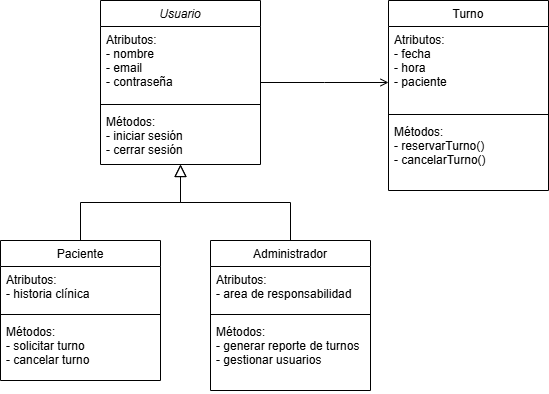

The diagram above was exported from draw.io. Its source (the exported page's mxGraphModel, read from the mxfile embedded in the PNG):
<mxGraphModel dx="1426" dy="781" grid="1" gridSize="10" guides="1" tooltips="1" connect="1" arrows="1" fold="1" page="1" pageScale="1" pageWidth="827" pageHeight="1169" math="0" shadow="0">
  <root>
    <mxCell id="WIyWlLk6GJQsqaUBKTNV-0" />
    <mxCell id="WIyWlLk6GJQsqaUBKTNV-1" parent="WIyWlLk6GJQsqaUBKTNV-0" />
    <mxCell id="zkfFHV4jXpPFQw0GAbJ--0" value="Usuario" style="swimlane;fontStyle=2;align=center;verticalAlign=top;childLayout=stackLayout;horizontal=1;startSize=26;horizontalStack=0;resizeParent=1;resizeLast=0;collapsible=1;marginBottom=0;rounded=0;shadow=0;strokeWidth=1;" parent="WIyWlLk6GJQsqaUBKTNV-1" vertex="1">
      <mxGeometry x="220" y="120" width="160" height="164" as="geometry">
        <mxRectangle x="220" y="120" width="160" height="26" as="alternateBounds" />
      </mxGeometry>
    </mxCell>
    <mxCell id="zkfFHV4jXpPFQw0GAbJ--2" value="Atributos:&#10;- nombre&#10;- email&#10;- contraseña" style="text;align=left;verticalAlign=top;spacingLeft=4;spacingRight=4;overflow=hidden;rotatable=0;points=[[0,0.5],[1,0.5]];portConstraint=eastwest;rounded=0;shadow=0;html=0;" parent="zkfFHV4jXpPFQw0GAbJ--0" vertex="1">
      <mxGeometry y="26" width="160" height="74" as="geometry" />
    </mxCell>
    <mxCell id="zkfFHV4jXpPFQw0GAbJ--4" value="" style="line;html=1;strokeWidth=1;align=left;verticalAlign=middle;spacingTop=-1;spacingLeft=3;spacingRight=3;rotatable=0;labelPosition=right;points=[];portConstraint=eastwest;" parent="zkfFHV4jXpPFQw0GAbJ--0" vertex="1">
      <mxGeometry y="100" width="160" height="8" as="geometry" />
    </mxCell>
    <mxCell id="zkfFHV4jXpPFQw0GAbJ--5" value="Métodos:&#10;- iniciar sesión&#10;- cerrar sesión" style="text;align=left;verticalAlign=top;spacingLeft=4;spacingRight=4;overflow=hidden;rotatable=0;points=[[0,0.5],[1,0.5]];portConstraint=eastwest;" parent="zkfFHV4jXpPFQw0GAbJ--0" vertex="1">
      <mxGeometry y="108" width="160" height="42" as="geometry" />
    </mxCell>
    <mxCell id="zkfFHV4jXpPFQw0GAbJ--6" value="Paciente" style="swimlane;fontStyle=0;align=center;verticalAlign=top;childLayout=stackLayout;horizontal=1;startSize=26;horizontalStack=0;resizeParent=1;resizeLast=0;collapsible=1;marginBottom=0;rounded=0;shadow=0;strokeWidth=1;" parent="WIyWlLk6GJQsqaUBKTNV-1" vertex="1">
      <mxGeometry x="120" y="360" width="160" height="140" as="geometry">
        <mxRectangle x="130" y="380" width="160" height="26" as="alternateBounds" />
      </mxGeometry>
    </mxCell>
    <mxCell id="zkfFHV4jXpPFQw0GAbJ--7" value="Atributos:&#10;- historia clínica" style="text;align=left;verticalAlign=top;spacingLeft=4;spacingRight=4;overflow=hidden;rotatable=0;points=[[0,0.5],[1,0.5]];portConstraint=eastwest;" parent="zkfFHV4jXpPFQw0GAbJ--6" vertex="1">
      <mxGeometry y="26" width="160" height="44" as="geometry" />
    </mxCell>
    <mxCell id="zkfFHV4jXpPFQw0GAbJ--9" value="" style="line;html=1;strokeWidth=1;align=left;verticalAlign=middle;spacingTop=-1;spacingLeft=3;spacingRight=3;rotatable=0;labelPosition=right;points=[];portConstraint=eastwest;" parent="zkfFHV4jXpPFQw0GAbJ--6" vertex="1">
      <mxGeometry y="70" width="160" height="8" as="geometry" />
    </mxCell>
    <mxCell id="zkfFHV4jXpPFQw0GAbJ--10" value="Métodos:&#10;- solicitar turno&#10;- cancelar turno" style="text;align=left;verticalAlign=top;spacingLeft=4;spacingRight=4;overflow=hidden;rotatable=0;points=[[0,0.5],[1,0.5]];portConstraint=eastwest;fontStyle=0" parent="zkfFHV4jXpPFQw0GAbJ--6" vertex="1">
      <mxGeometry y="78" width="160" height="62" as="geometry" />
    </mxCell>
    <mxCell id="zkfFHV4jXpPFQw0GAbJ--12" value="" style="endArrow=block;endSize=10;endFill=0;shadow=0;strokeWidth=1;rounded=0;curved=0;edgeStyle=elbowEdgeStyle;elbow=vertical;" parent="WIyWlLk6GJQsqaUBKTNV-1" source="zkfFHV4jXpPFQw0GAbJ--6" target="zkfFHV4jXpPFQw0GAbJ--0" edge="1">
      <mxGeometry width="160" relative="1" as="geometry">
        <mxPoint x="200" y="203" as="sourcePoint" />
        <mxPoint x="200" y="203" as="targetPoint" />
      </mxGeometry>
    </mxCell>
    <mxCell id="zkfFHV4jXpPFQw0GAbJ--13" value="Administrador" style="swimlane;fontStyle=0;align=center;verticalAlign=top;childLayout=stackLayout;horizontal=1;startSize=26;horizontalStack=0;resizeParent=1;resizeLast=0;collapsible=1;marginBottom=0;rounded=0;shadow=0;strokeWidth=1;" parent="WIyWlLk6GJQsqaUBKTNV-1" vertex="1">
      <mxGeometry x="330" y="360" width="160" height="150" as="geometry">
        <mxRectangle x="340" y="380" width="170" height="26" as="alternateBounds" />
      </mxGeometry>
    </mxCell>
    <mxCell id="zkfFHV4jXpPFQw0GAbJ--14" value="Atributos:&#10;- area de responsabilidad" style="text;align=left;verticalAlign=top;spacingLeft=4;spacingRight=4;overflow=hidden;rotatable=0;points=[[0,0.5],[1,0.5]];portConstraint=eastwest;" parent="zkfFHV4jXpPFQw0GAbJ--13" vertex="1">
      <mxGeometry y="26" width="160" height="44" as="geometry" />
    </mxCell>
    <mxCell id="zkfFHV4jXpPFQw0GAbJ--15" value="" style="line;html=1;strokeWidth=1;align=left;verticalAlign=middle;spacingTop=-1;spacingLeft=3;spacingRight=3;rotatable=0;labelPosition=right;points=[];portConstraint=eastwest;" parent="zkfFHV4jXpPFQw0GAbJ--13" vertex="1">
      <mxGeometry y="70" width="160" height="8" as="geometry" />
    </mxCell>
    <mxCell id="h2ijFeWL2rTDM4-Ojm12-4" value="Métodos:&#10;- generar reporte de turnos&#10;- gestionar usuarios" style="text;align=left;verticalAlign=top;spacingLeft=4;spacingRight=4;overflow=hidden;rotatable=0;points=[[0,0.5],[1,0.5]];portConstraint=eastwest;" parent="zkfFHV4jXpPFQw0GAbJ--13" vertex="1">
      <mxGeometry y="78" width="160" height="72" as="geometry" />
    </mxCell>
    <mxCell id="zkfFHV4jXpPFQw0GAbJ--16" value="" style="endArrow=block;endSize=10;endFill=0;shadow=0;strokeWidth=1;rounded=0;curved=0;edgeStyle=elbowEdgeStyle;elbow=vertical;" parent="WIyWlLk6GJQsqaUBKTNV-1" source="zkfFHV4jXpPFQw0GAbJ--13" target="zkfFHV4jXpPFQw0GAbJ--0" edge="1">
      <mxGeometry width="160" relative="1" as="geometry">
        <mxPoint x="210" y="373" as="sourcePoint" />
        <mxPoint x="310" y="271" as="targetPoint" />
      </mxGeometry>
    </mxCell>
    <mxCell id="zkfFHV4jXpPFQw0GAbJ--17" value="Turno" style="swimlane;fontStyle=0;align=center;verticalAlign=top;childLayout=stackLayout;horizontal=1;startSize=26;horizontalStack=0;resizeParent=1;resizeLast=0;collapsible=1;marginBottom=0;rounded=0;shadow=0;strokeWidth=1;" parent="WIyWlLk6GJQsqaUBKTNV-1" vertex="1">
      <mxGeometry x="508" y="120" width="160" height="190" as="geometry">
        <mxRectangle x="550" y="140" width="160" height="26" as="alternateBounds" />
      </mxGeometry>
    </mxCell>
    <mxCell id="zkfFHV4jXpPFQw0GAbJ--18" value="Atributos:&#10;- fecha&#10;- hora&#10;- paciente" style="text;align=left;verticalAlign=top;spacingLeft=4;spacingRight=4;overflow=hidden;rotatable=0;points=[[0,0.5],[1,0.5]];portConstraint=eastwest;" parent="zkfFHV4jXpPFQw0GAbJ--17" vertex="1">
      <mxGeometry y="26" width="160" height="84" as="geometry" />
    </mxCell>
    <mxCell id="zkfFHV4jXpPFQw0GAbJ--23" value="" style="line;html=1;strokeWidth=1;align=left;verticalAlign=middle;spacingTop=-1;spacingLeft=3;spacingRight=3;rotatable=0;labelPosition=right;points=[];portConstraint=eastwest;" parent="zkfFHV4jXpPFQw0GAbJ--17" vertex="1">
      <mxGeometry y="110" width="160" height="8" as="geometry" />
    </mxCell>
    <mxCell id="zkfFHV4jXpPFQw0GAbJ--24" value="Métodos:&#10;- reservarTurno()&#10;- cancelarTurno()" style="text;align=left;verticalAlign=top;spacingLeft=4;spacingRight=4;overflow=hidden;rotatable=0;points=[[0,0.5],[1,0.5]];portConstraint=eastwest;" parent="zkfFHV4jXpPFQw0GAbJ--17" vertex="1">
      <mxGeometry y="118" width="160" height="52" as="geometry" />
    </mxCell>
    <mxCell id="zkfFHV4jXpPFQw0GAbJ--26" value="" style="endArrow=open;shadow=0;strokeWidth=1;rounded=0;curved=0;endFill=1;edgeStyle=elbowEdgeStyle;elbow=vertical;" parent="WIyWlLk6GJQsqaUBKTNV-1" source="zkfFHV4jXpPFQw0GAbJ--0" target="zkfFHV4jXpPFQw0GAbJ--17" edge="1">
      <mxGeometry x="0.5" y="41" relative="1" as="geometry">
        <mxPoint x="380" y="192" as="sourcePoint" />
        <mxPoint x="540" y="192" as="targetPoint" />
        <mxPoint x="-40" y="32" as="offset" />
      </mxGeometry>
    </mxCell>
  </root>
</mxGraphModel>